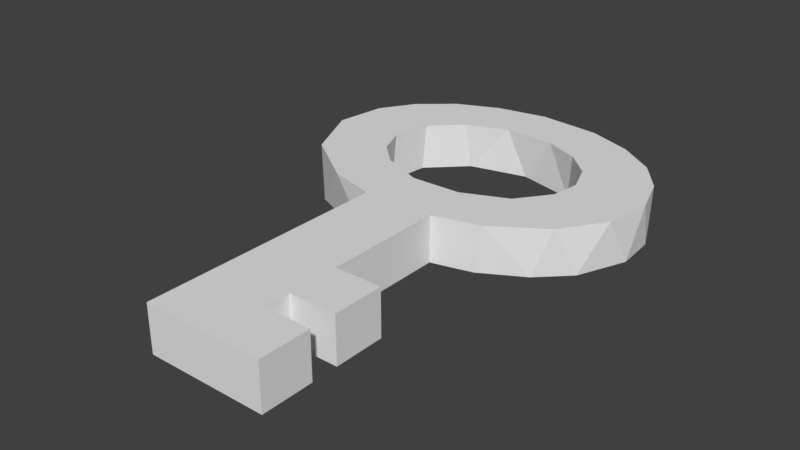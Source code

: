 # Source: key.blend  (saved by Blender 2.78.0; exported with 4.5.12 LTS)
import bpy
from mathutils import Matrix  # noqa: F401  (used for matrix-valued properties, if any)

bpy.ops.wm.read_factory_settings(use_empty=True)
scene = bpy.context.scene
scene.name = 'Scene'

# ---- collections
col_collection_1 = bpy.data.collections.new('Collection 1'); scene.collection.children.link(col_collection_1)

# ---- world
world_world = bpy.data.worlds.new('World'); scene.world = world_world
world_world.color = (0.05088, 0.05088, 0.05088)
world_world.use_sun_shadow = False
world_world.sun_shadow_jitter_overblur = 0.0
world_world.cycles.sampling_method = 'MANUAL'

# ---- meshes
me_circle = bpy.data.meshes.new('Circle')
me_circle.from_pydata([(-0.2083, -2.295, -0.179), (-0.2083, -0.3835, -0.179), (-0.2083, -2.295, 0.179), (-0.2083, -0.3835, 0.179), (-0.8315, 0.03767, -0.179), (-0.882, 0.1322, -0.179), (-0.7071, -0.1139, -0.179), (-0.5556, -0.2382, -0.179), (-0.9808, 0.3981, -0.179), (-0.9239, 0.2106, -0.179), (-1.0, 0.5932, -0.179), (-0.5481, 0.3662, -0.179), (-0.5818, 0.4775, -0.179), (-0.5932, 0.5932, -0.179), (-0.5818, 0.709, -0.179), (-0.3827, -0.3306, -0.179), (-0.4195, 0.1738, -0.179), (-0.3296, 0.09998, -0.179), (-0.227, 0.04516, -0.179), (-0.1157, 0.0114, -0.179), (7.153e-07, -2.384e-07, -0.179), (-0.4933, 0.2637, -0.179), (-0.9808, 0.7883, -0.179), (-0.9239, 0.9759, -0.179), (-0.8315, 1.149, -0.179), (-0.5481, 0.8203, -0.179), (-0.7071, 1.3, -0.179), (-0.5556, 1.425, -0.179), (-0.4933, 0.9228, -0.179), (-0.4195, 1.013, -0.179), (-0.3296, 1.087, -0.179), (-0.227, 1.141, -0.179), (-0.1157, 1.175, -0.179), (-3.338e-06, 1.186, -0.179), (-0.3827, 1.517, -0.179), (-0.1951, 1.574, -0.179), (-4.768e-07, 1.593, -0.179), (-0.8315, 0.03767, 0.179), (-0.7071, -0.1139, 0.179), (-0.5556, -0.2382, 0.179), (-0.5937, -0.2069, 0.179), (-0.9808, 0.3981, 0.179), (-0.9239, 0.2106, 0.179), (-1.0, 0.5932, 0.179), (-0.5481, 0.3662, 0.179), (-0.5818, 0.4775, 0.179), (-0.5932, 0.5932, 0.179), (-0.5818, 0.709, 0.179), (-0.3827, -0.3306, 0.179), (-0.4195, 0.1738, 0.179), (-0.3296, 0.09998, 0.179), (-0.227, 0.04516, 0.179), (-0.1157, 0.0114, 0.179), (7.153e-07, -2.384e-07, 0.179), (-0.4933, 0.2637, 0.179), (-0.9808, 0.7883, 0.179), (-0.9239, 0.9759, 0.179), (-0.8315, 1.149, 0.179), (-0.5481, 0.8203, 0.179), (-0.7071, 1.3, 0.179), (-0.5556, 1.425, 0.179), (-0.4933, 0.9228, 0.179), (-0.4195, 1.013, 0.179), (-0.3296, 1.087, 0.179), (-0.227, 1.141, 0.179), (-0.1157, 1.175, 0.179), (-3.338e-06, 1.186, 0.179), (-0.3827, 1.517, 0.179), (-0.1951, 1.574, 0.179), (-4.768e-07, 1.593, 0.179), (0.4946, -2.293, -0.179), (0.218, -1.899, -0.179), (0.218, -1.696, -0.179), (0.4946, -1.899, -0.179), (0.4946, -1.696, -0.179), (0.218, -1.302, -0.179), (0.4946, -1.302, -0.179), (0.218, -0.3806, -0.179), (0.4946, -2.293, 0.179), (0.218, -1.899, 0.179), (0.218, -1.696, 0.179), (0.4946, -1.899, 0.179), (0.4946, -1.696, 0.179), (0.218, -1.302, 0.179), (0.4946, -1.302, 0.179), (0.218, -0.3806, 0.179), (0.1157, 0.0114, -0.179), (0.227, 0.04516, -0.179), (0.3827, -0.3306, -0.179), (0.3296, 0.09998, -0.179), (0.4195, 0.1738, -0.179), (0.4933, 0.2637, -0.179), (0.5556, -0.2382, -0.179), (0.7071, -0.1139, -0.179), (0.8315, 0.03768, -0.179), (0.5481, 0.3662, -0.179), (0.5818, 0.4775, -0.179), (0.5932, 0.5932, -0.179), (0.5818, 0.709, -0.179), (0.9239, 0.2106, -0.179), (0.9808, 0.3982, -0.179), (1.0, 0.5932, -0.179), (0.1157, 1.175, -0.179), (0.227, 1.141, -0.179), (0.4932, 0.9228, -0.179), (0.3296, 1.086, -0.179), (0.4195, 1.013, -0.179), (0.1951, 1.574, -0.179), (0.3827, 1.517, -0.179), (0.5481, 0.8203, -0.179), (0.9239, 0.9759, -0.179), (0.9808, 0.7883, -0.179), (0.8314, 1.149, -0.179), (0.5556, 1.425, -0.179), (0.7071, 1.3, -0.179), (0.1157, 0.0114, 0.179), (0.227, 0.04516, 0.179), (0.3827, -0.3306, 0.179), (0.3296, 0.09998, 0.179), (0.3486, 0.1155, 0.179), (0.4195, 0.1738, 0.179), (0.4933, 0.2637, 0.179), (0.5556, -0.2382, 0.179), (0.7071, -0.1139, 0.179), (0.7402, -0.07349, 0.179), (0.8315, 0.03768, 0.179), (0.5481, 0.3662, 0.179), (0.5818, 0.4775, 0.179), (0.5932, 0.5932, 0.179), (0.5818, 0.709, 0.179), (0.9239, 0.2106, 0.179), (0.9808, 0.3982, 0.179), (1.0, 0.5932, 0.179), (0.1157, 1.175, 0.179), (0.227, 1.141, 0.179), (0.4932, 0.9228, 0.179), (0.3296, 1.086, 0.179), (0.4195, 1.013, 0.179), (0.1951, 1.574, 0.179), (0.3827, 1.517, 0.179), (0.5481, 0.8203, 0.179), (0.9239, 0.9759, 0.179), (0.9808, 0.7883, 0.179), (0.8314, 1.149, 0.179), (0.5556, 1.425, 0.179), (0.7071, 1.3, 0.179)], [], [(3, 1, 0, 2), (81, 78, 70, 73), (142, 111, 110, 141), (5, 9, 8, 10, 11, 21, 16), (12, 45, 44, 11), (13, 14, 47, 46), (52, 19, 18, 51), (80, 82, 84, 83, 85, 117, 122, 123, 124, 119, 118, 116, 115, 53, 52, 51, 50, 40, 39, 48, 3, 2, 78, 81, 79), (126, 127, 96, 95), (54, 49, 16, 21), (22, 55, 56, 23), (129, 140, 109, 98), (59, 60, 27, 26), (18, 17, 50, 51), (31, 64, 63, 30), (34, 67, 68, 35), (128, 129, 98, 97), (77, 88, 117, 85), (141, 143, 145, 144, 139, 138, 69, 68, 67, 60, 59, 57, 56, 55, 43, 41, 42, 37, 38, 40, 50, 49, 54, 44, 45, 46, 47, 58, 61, 62, 63, 64, 65, 66, 133, 134, 136, 137, 135, 140, 129, 128, 127, 126, 121, 120, 119, 124, 125, 130, 131, 132, 142), (6, 38, 37, 4), (59, 26, 24, 57), (142, 132, 101, 111), (7, 15, 48, 39), (55, 22, 10, 43), (53, 20, 19, 52), (56, 57, 24, 23), (31, 32, 65, 64), (62, 61, 28, 29), (28, 61, 58, 25), (83, 75, 77, 85), (84, 76, 75, 83), (13, 46, 45, 12), (123, 122, 92, 93), (119, 120, 90, 89, 118), (2, 0, 70, 78), (71, 79, 81, 73), (103, 134, 133, 102), (74, 82, 80, 72), (72, 80, 79, 71), (50, 17, 16, 49), (42, 41, 8, 9), (53, 115, 86, 20), (54, 21, 11, 44), (35, 68, 69, 36), (131, 130, 99, 100), (122, 117, 88, 92), (6, 7, 39, 40, 38), (90, 120, 121, 91), (103, 105, 136, 134), (104, 135, 137, 106), (105, 106, 137, 136), (60, 67, 34, 27), (1, 15, 7, 6, 4, 5, 16, 17, 18, 19, 20, 86, 87, 89, 90, 91, 95, 96, 97, 98, 109, 104, 106, 105, 103, 102, 33, 32, 31, 30, 29, 28, 25, 14, 13, 12, 11, 10, 22, 23, 24, 26, 27, 34, 35, 36, 107, 108, 113, 114, 112, 110, 111, 101, 100, 99, 94, 93, 92, 88, 77, 75, 76, 74, 72, 71, 73, 70, 0), (145, 114, 113, 144), (116, 87, 86, 115), (47, 14, 25, 58), (139, 144, 113, 108), (130, 125, 94, 99), (131, 100, 101, 132), (126, 95, 91, 121), (82, 74, 76, 84), (36, 69, 138, 107), (138, 139, 108, 107), (143, 141, 110, 112), (145, 143, 112, 114), (102, 133, 66, 33), (125, 124, 123, 93, 94), (42, 9, 5, 4, 37), (41, 43, 10, 8), (15, 1, 3, 48), (62, 29, 30, 63), (127, 128, 97, 96), (33, 66, 65, 32), (89, 87, 116, 118), (140, 135, 104, 109)])
me_circle.use_remesh_preserve_volume = False
me_circle.use_remesh_preserve_attributes = False
me_circle.use_mirror_vertex_groups = False
me_circle.update()

# ---- objects
ob_circle = bpy.data.objects.new('Circle', me_circle)

# ---- transforms, parenting, visibility, modifiers, constraints
ob_circle.location = (0.0, 0.0, 0.0)
ob_circle.scale = (1.305, 1.0, 1.0)
ob_circle.lineart.crease_threshold = 0.0
_m = ob_circle.modifiers.new('Decimate', 'DECIMATE')
_m.ratio = 0.5277

# ---- collection membership
col_collection_1.objects.link(ob_circle)

# ---- scene / render settings (as saved in the file)
scene.frame_start = 1; scene.frame_end = 250; scene.frame_set(1)
scene.render.engine = 'BLENDER_EEVEE_NEXT'
scene.render.resolution_percentage = 50
scene.render.dither_intensity = 0.0
scene.cycles.use_denoising = False
scene.cycles.samples = 128
scene.cycles.sampling_pattern = 'TABULATED_SOBOL'
scene.cycles.light_sampling_threshold = 0.0
scene.cycles.use_adaptive_sampling = False
scene.cycles.use_light_tree = False
scene.cycles.blur_glossy = 0.0
scene.cycles.sample_clamp_indirect = 0.0
scene.view_settings.view_transform = 'Standard'
bpy.context.view_layer.update()

# ---- added for rendering (the .blend has no active camera and no usable light): camera, sun
cam_auto = bpy.data.cameras.new('AutoCamera')
cam_auto.lens = 50.0
cam_auto.sensor_width = 36.0
cam_auto.clip_end = 1000.0
ob_auto_camera = bpy.data.objects.new('AutoCamera', cam_auto)
scene.collection.objects.link(ob_auto_camera)
ob_auto_camera.location = (4.34672, -5.56737, 3.47805)
ob_auto_camera.rotation_euler = (1.09748, -7.21219e-08, 0.694738)
scene.camera = ob_auto_camera
light_auto_sun = bpy.data.lights.new('AutoSun', 'SUN')
light_auto_sun.energy = 3.0
light_auto_sun.angle = 0.0523599
ob_auto_sun = bpy.data.objects.new('AutoSun', light_auto_sun)
scene.collection.objects.link(ob_auto_sun)
ob_auto_sun.rotation_euler = (0.872665, 0.174533, 0.523599)
bpy.context.view_layer.update()
